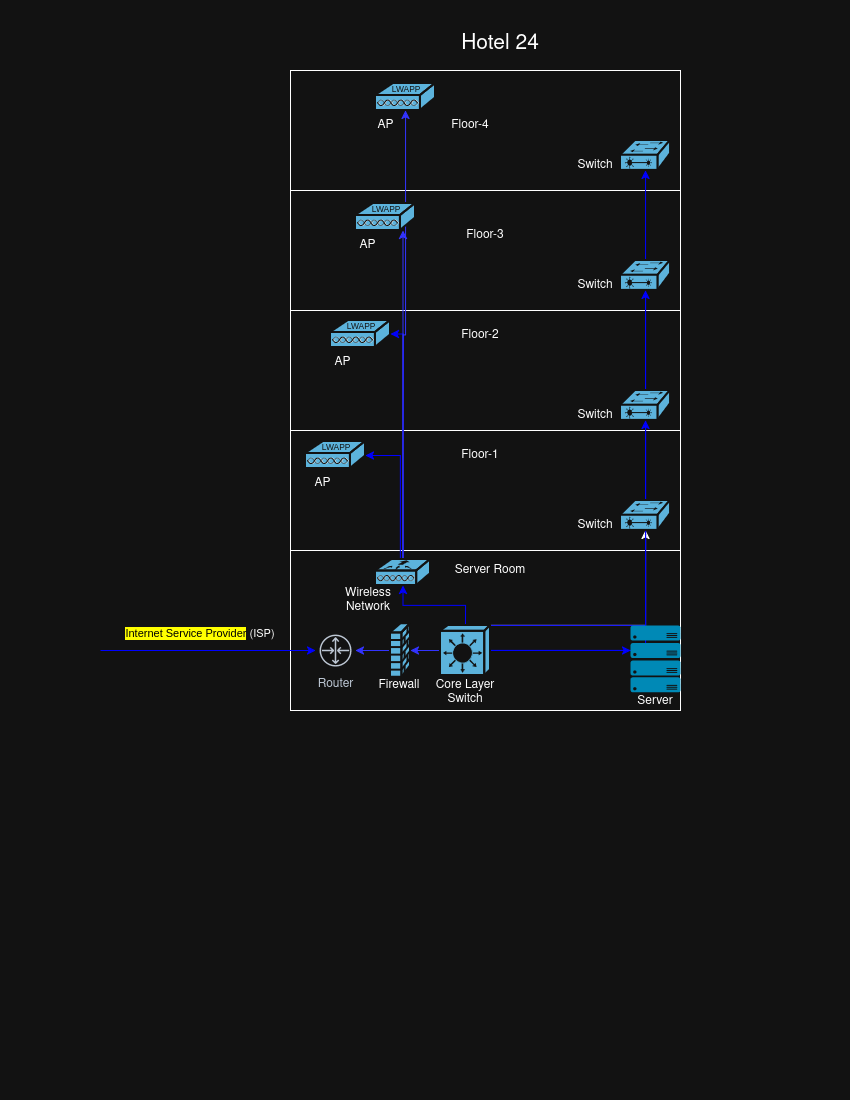

The diagram above was exported from draw.io. Its source (the exported page's mxGraphModel, read from the mxfile embedded in the PNG):
<mxGraphModel dx="1664" dy="885" grid="1" gridSize="10" guides="1" tooltips="1" connect="1" arrows="1" fold="1" page="1" pageScale="1" pageWidth="850" pageHeight="1100" math="0" shadow="0">
  <root>
    <mxCell id="0" />
    <mxCell id="1" parent="0" />
    <mxCell id="HR3jxih2w8rUXOfDWgs7-1" parent="1" style="rounded=0;whiteSpace=wrap;html=1;" value="" vertex="1">
      <mxGeometry height="640" width="390" x="290" y="70" as="geometry" />
    </mxCell>
    <mxCell id="HR3jxih2w8rUXOfDWgs7-2" parent="1" style="text;html=1;whiteSpace=wrap;strokeColor=none;fillColor=none;align=center;verticalAlign=middle;rounded=0;strokeWidth=7;" value="&lt;div style=&quot;line-height: 170%;&quot;&gt;&lt;font style=&quot;font-size: 21px;&quot;&gt;Hotel 24&lt;/font&gt;&lt;/div&gt;" vertex="1">
      <mxGeometry height="50" width="160" x="420" y="20" as="geometry" />
    </mxCell>
    <mxCell id="HR3jxih2w8rUXOfDWgs7-3" parent="1" style="rounded=0;whiteSpace=wrap;html=1;" value="" vertex="1">
      <mxGeometry height="120" width="390" x="290" y="430" as="geometry" />
    </mxCell>
    <mxCell id="HR3jxih2w8rUXOfDWgs7-6" parent="1" style="rounded=0;whiteSpace=wrap;html=1;" value="" vertex="1">
      <mxGeometry height="120" width="390" x="290" y="310" as="geometry" />
    </mxCell>
    <mxCell id="HR3jxih2w8rUXOfDWgs7-8" parent="1" style="rounded=0;whiteSpace=wrap;html=1;" value="" vertex="1">
      <mxGeometry height="120" width="390" x="290" y="70" as="geometry" />
    </mxCell>
    <mxCell id="p7kJt_0x5sxI3noNiwML-10" edge="1" parent="1" style="endArrow=classic;html=1;rounded=0;strokeColor=light-dark(#000000,#0000FF);" target="p7kJt_0x5sxI3noNiwML-74" value="">
      <mxGeometry height="50" relative="1" width="50" as="geometry">
        <mxPoint x="100" y="650" as="sourcePoint" />
        <mxPoint x="300" y="650" as="targetPoint" />
      </mxGeometry>
    </mxCell>
    <mxCell id="p7kJt_0x5sxI3noNiwML-11" parent="1" style="text;html=1;whiteSpace=wrap;strokeColor=none;fillColor=none;align=center;verticalAlign=middle;rounded=0;" value="&lt;font&gt;&lt;span data-subtree=&quot;aimfl,mfl&quot; data-processed=&quot;true&quot; data-copy-service-computed-style=&quot;font-family: Google Sans, Arial, sans-serif; font-size: 16px; font-weight: 400; margin: 0px; text-decoration: none; border-bottom: 0px rgb(230, 232, 240);&quot; style=&quot;font-family: Google Sans, Arial, sans-serif; font-weight: 400; margin: 0px; text-decoration: none; border-bottom: 0px rgb(230, 232, 240);&quot;&gt;&lt;/span&gt;&lt;font style=&quot;font-size: 11px;&quot;&gt;&lt;mark class=&quot;HxTRcb&quot; data-sfc-root=&quot;c&quot; data-wiz-uids=&quot;AUKvEb_g&quot; data-sfc-cb=&quot;&quot; data-processed=&quot;true&quot; data-copy-service-computed-style=&quot;font-family: Google Sans, Arial, sans-serif; font-size: 16px; font-weight: 500; margin: 0px; text-decoration: none; border-bottom: 0px rgb(238, 240, 255);&quot; style=&quot;font-family: Google Sans, Arial, sans-serif; font-weight: 500; margin: 0px; text-decoration: none; border-bottom: 0px rgb(238, 240, 255);&quot;&gt;Internet Service Provider&lt;/mark&gt; (ISP)&lt;/font&gt;&lt;/font&gt;" vertex="1">
      <mxGeometry height="30" width="210" x="95" y="617.5" as="geometry" />
    </mxCell>
    <mxCell id="p7kJt_0x5sxI3noNiwML-69" parent="1" style="text;html=1;whiteSpace=wrap;strokeColor=none;fillColor=none;align=center;verticalAlign=middle;rounded=0;" value="Floor-4" vertex="1">
      <mxGeometry height="30" width="60" x="440" y="110" as="geometry" />
    </mxCell>
    <mxCell id="p7kJt_0x5sxI3noNiwML-70" parent="1" style="text;html=1;whiteSpace=wrap;strokeColor=none;fillColor=none;align=center;verticalAlign=middle;rounded=0;" value="Floor-3" vertex="1">
      <mxGeometry height="30" width="60" x="455" y="220" as="geometry" />
    </mxCell>
    <mxCell id="p7kJt_0x5sxI3noNiwML-71" parent="1" style="text;html=1;whiteSpace=wrap;strokeColor=none;fillColor=none;align=center;verticalAlign=middle;rounded=0;" value="Floor-2" vertex="1">
      <mxGeometry height="30" width="60" x="450" y="320" as="geometry" />
    </mxCell>
    <mxCell id="p7kJt_0x5sxI3noNiwML-72" parent="1" style="text;html=1;whiteSpace=wrap;strokeColor=none;fillColor=none;align=center;verticalAlign=middle;rounded=0;" value="Floor-1" vertex="1">
      <mxGeometry height="30" width="60" x="450" y="440" as="geometry" />
    </mxCell>
    <mxCell id="p7kJt_0x5sxI3noNiwML-73" parent="1" style="text;html=1;whiteSpace=wrap;strokeColor=none;fillColor=none;align=center;verticalAlign=middle;rounded=0;" value="Server Room" vertex="1">
      <mxGeometry height="30" width="120" x="430" y="555" as="geometry" />
    </mxCell>
    <mxCell id="p7kJt_0x5sxI3noNiwML-74" parent="1" style="sketch=0;outlineConnect=0;fontColor=#232F3E;gradientColor=none;strokeColor=#232F3E;fillColor=#ffffff;dashed=0;verticalLabelPosition=bottom;verticalAlign=top;align=center;html=1;fontSize=12;fontStyle=0;aspect=fixed;shape=mxgraph.aws4.resourceIcon;resIcon=mxgraph.aws4.router;" value="Router" vertex="1">
      <mxGeometry height="40" width="40" x="315" y="630" as="geometry" />
    </mxCell>
    <mxCell id="p7kJt_0x5sxI3noNiwML-77" edge="1" parent="1" source="p7kJt_0x5sxI3noNiwML-76" style="edgeStyle=orthogonalEdgeStyle;rounded=0;orthogonalLoop=1;jettySize=auto;html=1;strokeColor=light-dark(#000000,#3333FF);" target="p7kJt_0x5sxI3noNiwML-74">
      <mxGeometry relative="1" as="geometry" />
    </mxCell>
    <mxCell id="p7kJt_0x5sxI3noNiwML-76" parent="1" style="strokeColor=#ffffff;sketch=0;html=1;pointerEvents=1;dashed=0;fillColor=#036897;strokeWidth=2;verticalLabelPosition=bottom;verticalAlign=top;align=center;outlineConnect=0;shape=mxgraph.cisco.security.firewall;" value="" vertex="1">
      <mxGeometry height="53.5" width="20" x="390" y="623.25" as="geometry" />
    </mxCell>
    <mxCell id="p7kJt_0x5sxI3noNiwML-79" edge="1" parent="1" source="p7kJt_0x5sxI3noNiwML-78" style="edgeStyle=orthogonalEdgeStyle;rounded=0;orthogonalLoop=1;jettySize=auto;html=1;strokeColor=light-dark(#000000,#3333FF);" target="p7kJt_0x5sxI3noNiwML-76">
      <mxGeometry relative="1" as="geometry" />
    </mxCell>
    <mxCell id="p7kJt_0x5sxI3noNiwML-103" edge="1" parent="1" source="p7kJt_0x5sxI3noNiwML-78" style="edgeStyle=orthogonalEdgeStyle;rounded=0;orthogonalLoop=1;jettySize=auto;html=1;exitX=0.5;exitY=0;exitDx=0;exitDy=0;exitPerimeter=0;strokeColor=light-dark(#000000,#0000FF);" target="p7kJt_0x5sxI3noNiwML-87">
      <mxGeometry relative="1" as="geometry" />
    </mxCell>
    <mxCell id="p7kJt_0x5sxI3noNiwML-104" edge="1" parent="1" source="p7kJt_0x5sxI3noNiwML-78" style="edgeStyle=orthogonalEdgeStyle;rounded=0;orthogonalLoop=1;jettySize=auto;html=1;exitX=1;exitY=0;exitDx=0;exitDy=0;exitPerimeter=0;" target="p7kJt_0x5sxI3noNiwML-80">
      <mxGeometry relative="1" as="geometry">
        <Array as="points">
          <mxPoint x="645" y="625" />
        </Array>
      </mxGeometry>
    </mxCell>
    <mxCell id="p7kJt_0x5sxI3noNiwML-105" edge="1" parent="1" source="p7kJt_0x5sxI3noNiwML-78" style="edgeStyle=orthogonalEdgeStyle;rounded=0;orthogonalLoop=1;jettySize=auto;html=1;exitX=1;exitY=0;exitDx=0;exitDy=0;exitPerimeter=0;strokeColor=light-dark(#000000,#0000FF);" target="p7kJt_0x5sxI3noNiwML-83">
      <mxGeometry relative="1" as="geometry">
        <Array as="points">
          <mxPoint x="645" y="625" />
        </Array>
      </mxGeometry>
    </mxCell>
    <mxCell id="p7kJt_0x5sxI3noNiwML-106" edge="1" parent="1" source="p7kJt_0x5sxI3noNiwML-78" style="edgeStyle=orthogonalEdgeStyle;rounded=0;orthogonalLoop=1;jettySize=auto;html=1;strokeColor=light-dark(#000000,#0000FF);" target="p7kJt_0x5sxI3noNiwML-82">
      <mxGeometry relative="1" as="geometry" />
    </mxCell>
    <mxCell id="p7kJt_0x5sxI3noNiwML-107" edge="1" parent="1" source="p7kJt_0x5sxI3noNiwML-78" style="edgeStyle=orthogonalEdgeStyle;rounded=0;orthogonalLoop=1;jettySize=auto;html=1;strokeColor=light-dark(#000000,#0000FF);" target="p7kJt_0x5sxI3noNiwML-81">
      <mxGeometry relative="1" as="geometry" />
    </mxCell>
    <mxCell id="p7kJt_0x5sxI3noNiwML-108" edge="1" parent="1" source="p7kJt_0x5sxI3noNiwML-78" style="edgeStyle=orthogonalEdgeStyle;rounded=0;orthogonalLoop=1;jettySize=auto;html=1;strokeColor=light-dark(#000000,#0000FF);" target="p7kJt_0x5sxI3noNiwML-89">
      <mxGeometry relative="1" as="geometry" />
    </mxCell>
    <mxCell id="p7kJt_0x5sxI3noNiwML-78" parent="1" style="strokeColor=#ffffff;sketch=0;html=1;pointerEvents=1;dashed=0;fillColor=#036897;strokeWidth=2;verticalLabelPosition=bottom;verticalAlign=top;align=center;outlineConnect=0;shape=mxgraph.cisco.switches.layer_3_switch;" value="" vertex="1">
      <mxGeometry height="50" width="50" x="440" y="625" as="geometry" />
    </mxCell>
    <mxCell id="p7kJt_0x5sxI3noNiwML-80" parent="1" style="strokeColor=#ffffff;sketch=0;html=1;pointerEvents=1;dashed=0;fillColor=#036897;strokeWidth=2;verticalLabelPosition=bottom;verticalAlign=top;align=center;outlineConnect=0;shape=mxgraph.cisco.switches.layer_2_remote_switch;" value="" vertex="1">
      <mxGeometry height="30" width="50" x="620" y="500" as="geometry" />
    </mxCell>
    <mxCell id="p7kJt_0x5sxI3noNiwML-81" parent="1" style="strokeColor=#ffffff;sketch=0;html=1;pointerEvents=1;dashed=0;fillColor=#036897;strokeWidth=2;verticalLabelPosition=bottom;verticalAlign=top;align=center;outlineConnect=0;shape=mxgraph.cisco.switches.layer_2_remote_switch;" value="" vertex="1">
      <mxGeometry height="30" width="50" x="620" y="390" as="geometry" />
    </mxCell>
    <mxCell id="p7kJt_0x5sxI3noNiwML-82" parent="1" style="strokeColor=#ffffff;sketch=0;html=1;pointerEvents=1;dashed=0;fillColor=#036897;strokeWidth=2;verticalLabelPosition=bottom;verticalAlign=top;align=center;outlineConnect=0;shape=mxgraph.cisco.switches.layer_2_remote_switch;" value="" vertex="1">
      <mxGeometry height="30" width="50" x="620" y="260" as="geometry" />
    </mxCell>
    <mxCell id="p7kJt_0x5sxI3noNiwML-83" parent="1" style="strokeColor=#ffffff;sketch=0;html=1;pointerEvents=1;dashed=0;fillColor=#036897;strokeWidth=2;verticalLabelPosition=bottom;verticalAlign=top;align=center;outlineConnect=0;shape=mxgraph.cisco.switches.layer_2_remote_switch;" value="" vertex="1">
      <mxGeometry height="30" width="50" x="620" y="140" as="geometry" />
    </mxCell>
    <mxCell id="p7kJt_0x5sxI3noNiwML-99" edge="1" parent="1" source="p7kJt_0x5sxI3noNiwML-87" style="edgeStyle=orthogonalEdgeStyle;rounded=0;orthogonalLoop=1;jettySize=auto;html=1;strokeColor=light-dark(#000000,#0000FF);" target="p7kJt_0x5sxI3noNiwML-96">
      <mxGeometry relative="1" as="geometry">
        <Array as="points">
          <mxPoint x="400" y="455" />
        </Array>
      </mxGeometry>
    </mxCell>
    <mxCell id="p7kJt_0x5sxI3noNiwML-100" edge="1" parent="1" source="p7kJt_0x5sxI3noNiwML-87" style="edgeStyle=orthogonalEdgeStyle;rounded=0;orthogonalLoop=1;jettySize=auto;html=1;strokeColor=light-dark(#000000,#0000FF);" target="p7kJt_0x5sxI3noNiwML-95">
      <mxGeometry relative="1" as="geometry">
        <Array as="points">
          <mxPoint x="403" y="453" />
          <mxPoint x="403" y="334" />
        </Array>
      </mxGeometry>
    </mxCell>
    <mxCell id="p7kJt_0x5sxI3noNiwML-101" edge="1" parent="1" source="p7kJt_0x5sxI3noNiwML-87" style="edgeStyle=orthogonalEdgeStyle;rounded=0;orthogonalLoop=1;jettySize=auto;html=1;strokeColor=light-dark(#000000,#3333FF);" target="p7kJt_0x5sxI3noNiwML-94">
      <mxGeometry relative="1" as="geometry">
        <Array as="points">
          <mxPoint x="403" y="310" />
          <mxPoint x="403" y="310" />
        </Array>
      </mxGeometry>
    </mxCell>
    <mxCell id="p7kJt_0x5sxI3noNiwML-102" edge="1" parent="1" source="p7kJt_0x5sxI3noNiwML-87" style="edgeStyle=orthogonalEdgeStyle;rounded=0;orthogonalLoop=1;jettySize=auto;html=1;strokeColor=light-dark(#000000,#3333FF);" target="p7kJt_0x5sxI3noNiwML-93">
      <mxGeometry relative="1" as="geometry" />
    </mxCell>
    <mxCell id="p7kJt_0x5sxI3noNiwML-87" parent="1" style="strokeColor=#ffffff;sketch=0;html=1;pointerEvents=1;dashed=0;fillColor=#036897;strokeWidth=2;verticalLabelPosition=bottom;verticalAlign=top;align=center;outlineConnect=0;shape=mxgraph.cisco.wireless.wlan_controller;" value="" vertex="1">
      <mxGeometry height="26" width="55" x="375" y="559" as="geometry" />
    </mxCell>
    <mxCell id="p7kJt_0x5sxI3noNiwML-88" parent="1" style="verticalLabelPosition=bottom;html=1;verticalAlign=top;align=center;strokeColor=none;fillColor=#00BEF2;shape=mxgraph.azure.server;" value="" vertex="1">
      <mxGeometry height="15" width="50" x="630" y="625" as="geometry" />
    </mxCell>
    <mxCell id="p7kJt_0x5sxI3noNiwML-89" parent="1" style="verticalLabelPosition=bottom;html=1;verticalAlign=top;align=center;strokeColor=none;fillColor=#00BEF2;shape=mxgraph.azure.server;" value="" vertex="1">
      <mxGeometry height="15" width="50" x="630" y="642.5" as="geometry" />
    </mxCell>
    <mxCell id="p7kJt_0x5sxI3noNiwML-90" parent="1" style="verticalLabelPosition=bottom;html=1;verticalAlign=top;align=center;strokeColor=none;fillColor=#00BEF2;shape=mxgraph.azure.server;" value="" vertex="1">
      <mxGeometry height="15" width="50" x="630" y="660" as="geometry" />
    </mxCell>
    <mxCell id="p7kJt_0x5sxI3noNiwML-91" parent="1" style="verticalLabelPosition=bottom;html=1;verticalAlign=top;align=center;strokeColor=none;fillColor=#00BEF2;shape=mxgraph.azure.server;" value="" vertex="1">
      <mxGeometry height="15" width="50" x="630" y="676.75" as="geometry" />
    </mxCell>
    <mxCell id="p7kJt_0x5sxI3noNiwML-93" parent="1" style="sketch=0;html=1;pointerEvents=1;dashed=0;fillColor=#036897;strokeColor=#ffffff;strokeWidth=2;verticalLabelPosition=bottom;verticalAlign=top;align=center;outlineConnect=0;shape=mxgraph.cisco.misc.lightweight_ap;" value="" vertex="1">
      <mxGeometry height="27" width="60" x="375" y="83" as="geometry" />
    </mxCell>
    <mxCell id="p7kJt_0x5sxI3noNiwML-94" parent="1" style="sketch=0;html=1;pointerEvents=1;dashed=0;fillColor=#036897;strokeColor=#ffffff;strokeWidth=2;verticalLabelPosition=bottom;verticalAlign=top;align=center;outlineConnect=0;shape=mxgraph.cisco.misc.lightweight_ap;" value="" vertex="1">
      <mxGeometry height="27" width="60" x="355" y="203" as="geometry" />
    </mxCell>
    <mxCell id="p7kJt_0x5sxI3noNiwML-95" parent="1" style="sketch=0;html=1;pointerEvents=1;dashed=0;fillColor=#036897;strokeColor=#ffffff;strokeWidth=2;verticalLabelPosition=bottom;verticalAlign=top;align=center;outlineConnect=0;shape=mxgraph.cisco.misc.lightweight_ap;" value="" vertex="1">
      <mxGeometry height="27" width="60" x="330" y="320" as="geometry" />
    </mxCell>
    <mxCell id="p7kJt_0x5sxI3noNiwML-96" parent="1" style="sketch=0;html=1;pointerEvents=1;dashed=0;fillColor=#036897;strokeColor=#ffffff;strokeWidth=2;verticalLabelPosition=bottom;verticalAlign=top;align=center;outlineConnect=0;shape=mxgraph.cisco.misc.lightweight_ap;" value="" vertex="1">
      <mxGeometry height="27" width="60" x="305" y="441" as="geometry" />
    </mxCell>
    <mxCell id="p7kJt_0x5sxI3noNiwML-109" parent="1" style="text;html=1;whiteSpace=wrap;strokeColor=none;fillColor=none;align=center;verticalAlign=middle;rounded=0;" value="AP" vertex="1">
      <mxGeometry height="30" width="45" x="345" y="230" as="geometry" />
    </mxCell>
    <mxCell id="p7kJt_0x5sxI3noNiwML-110" parent="1" style="text;html=1;whiteSpace=wrap;strokeColor=none;fillColor=none;align=center;verticalAlign=middle;rounded=0;" value="AP" vertex="1">
      <mxGeometry height="30" width="45" x="362.5" y="110" as="geometry" />
    </mxCell>
    <mxCell id="p7kJt_0x5sxI3noNiwML-113" parent="1" style="text;html=1;whiteSpace=wrap;strokeColor=none;fillColor=none;align=center;verticalAlign=middle;rounded=0;" value="AP" vertex="1">
      <mxGeometry height="30" width="45" x="320" y="347" as="geometry" />
    </mxCell>
    <mxCell id="p7kJt_0x5sxI3noNiwML-114" parent="1" style="text;html=1;whiteSpace=wrap;strokeColor=none;fillColor=none;align=center;verticalAlign=middle;rounded=0;" value="AP" vertex="1">
      <mxGeometry height="30" width="45" x="300" y="468" as="geometry" />
    </mxCell>
    <mxCell id="p7kJt_0x5sxI3noNiwML-115" parent="1" style="text;html=1;whiteSpace=wrap;strokeColor=none;fillColor=none;align=center;verticalAlign=middle;rounded=0;" value="Wireless Network" vertex="1">
      <mxGeometry height="30" width="60" x="337.5" y="585" as="geometry" />
    </mxCell>
    <mxCell id="p7kJt_0x5sxI3noNiwML-116" parent="1" style="text;html=1;whiteSpace=wrap;strokeColor=none;fillColor=none;align=center;verticalAlign=middle;rounded=0;" value="Core Layer Switch" vertex="1">
      <mxGeometry height="30" width="80" x="425" y="676.75" as="geometry" />
    </mxCell>
    <mxCell id="p7kJt_0x5sxI3noNiwML-117" parent="1" style="text;html=1;whiteSpace=wrap;strokeColor=none;fillColor=none;align=center;verticalAlign=middle;rounded=0;" value="Firewall" vertex="1">
      <mxGeometry height="30" width="60" x="369" y="670" as="geometry" />
    </mxCell>
    <mxCell id="p7kJt_0x5sxI3noNiwML-118" parent="1" style="text;html=1;whiteSpace=wrap;strokeColor=none;fillColor=none;align=center;verticalAlign=middle;rounded=0;" value="Server" vertex="1">
      <mxGeometry height="18.25" width="40" x="635" y="691.75" as="geometry" />
    </mxCell>
    <mxCell id="p7kJt_0x5sxI3noNiwML-119" parent="1" style="text;html=1;whiteSpace=wrap;strokeColor=none;fillColor=none;align=center;verticalAlign=middle;rounded=0;" value="Switch" vertex="1">
      <mxGeometry height="10" width="30" x="580" y="520" as="geometry" />
    </mxCell>
    <mxCell id="p7kJt_0x5sxI3noNiwML-121" parent="1" style="text;html=1;whiteSpace=wrap;strokeColor=none;fillColor=none;align=center;verticalAlign=middle;rounded=0;" value="Switch" vertex="1">
      <mxGeometry height="10" width="30" x="580" y="410" as="geometry" />
    </mxCell>
    <mxCell id="p7kJt_0x5sxI3noNiwML-122" parent="1" style="text;html=1;whiteSpace=wrap;strokeColor=none;fillColor=none;align=center;verticalAlign=middle;rounded=0;" value="Switch" vertex="1">
      <mxGeometry height="10" width="30" x="580" y="280" as="geometry" />
    </mxCell>
    <mxCell id="p7kJt_0x5sxI3noNiwML-123" parent="1" style="text;html=1;whiteSpace=wrap;strokeColor=none;fillColor=none;align=center;verticalAlign=middle;rounded=0;" value="Switch" vertex="1">
      <mxGeometry height="10" width="30" x="580" y="160" as="geometry" />
    </mxCell>
  </root>
</mxGraphModel>